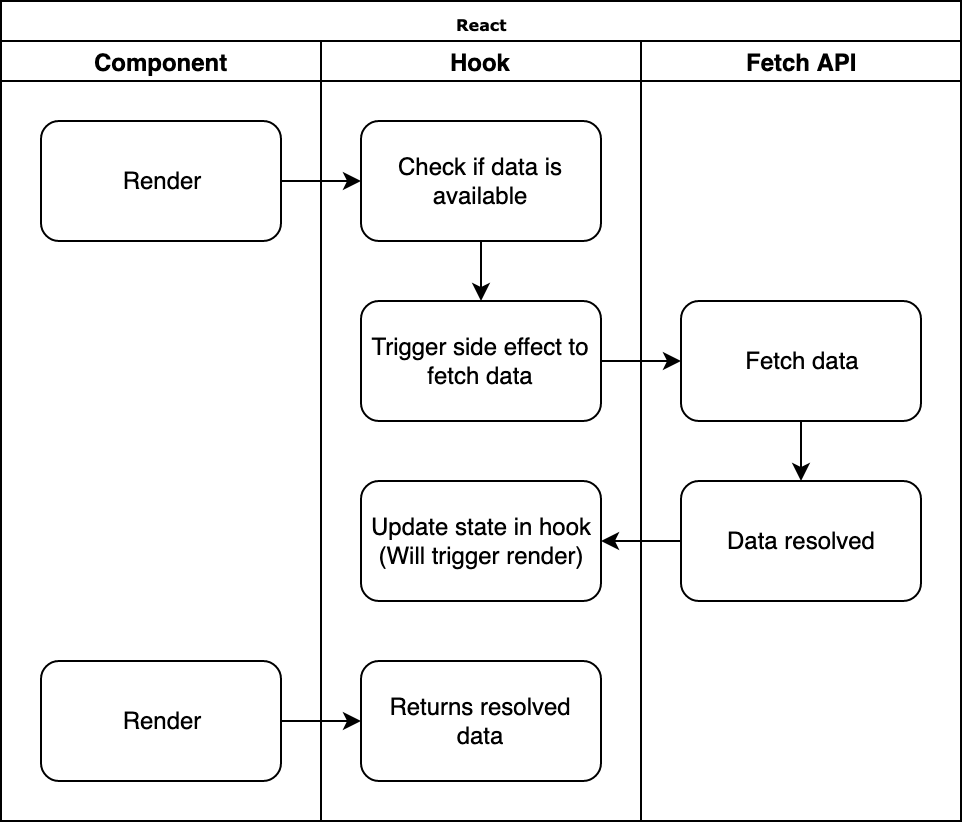

The diagram above was exported from draw.io. Its source (the exported page's mxGraphModel, read from the mxfile embedded in the PNG):
<mxGraphModel dx="974" dy="908" grid="1" gridSize="10" guides="1" tooltips="1" connect="1" arrows="1" fold="1" page="1" pageScale="1" pageWidth="1100" pageHeight="850" background="#ffffff" math="0" shadow="0">
  <root>
    <mxCell id="0" />
    <mxCell id="1" parent="0" />
    <mxCell id="77e6c97f196da883-1" value="React" style="swimlane;html=1;childLayout=stackLayout;startSize=20;rounded=0;shadow=0;labelBackgroundColor=none;strokeColor=#000000;strokeWidth=1;fillColor=#ffffff;fontFamily=Verdana;fontSize=8;fontColor=#000000;align=center;" parent="1" vertex="1">
      <mxGeometry x="70" y="40" width="480" height="410" as="geometry">
        <mxRectangle x="70" y="40" width="50" height="20" as="alternateBounds" />
      </mxGeometry>
    </mxCell>
    <mxCell id="77e6c97f196da883-2" value="Component" style="swimlane;html=1;startSize=20;" parent="77e6c97f196da883-1" vertex="1">
      <mxGeometry y="20" width="160" height="390" as="geometry" />
    </mxCell>
    <mxCell id="hqxZfO5Kc3sWGh8EMuWP-1" value="&lt;div&gt;Render&lt;/div&gt;" style="rounded=1;whiteSpace=wrap;html=1;" vertex="1" parent="77e6c97f196da883-2">
      <mxGeometry x="20" y="40" width="120" height="60" as="geometry" />
    </mxCell>
    <mxCell id="hqxZfO5Kc3sWGh8EMuWP-13" value="Render" style="rounded=1;whiteSpace=wrap;html=1;" vertex="1" parent="77e6c97f196da883-2">
      <mxGeometry x="20" y="310" width="120" height="60" as="geometry" />
    </mxCell>
    <mxCell id="77e6c97f196da883-3" value="Hook" style="swimlane;html=1;startSize=20;" parent="77e6c97f196da883-1" vertex="1">
      <mxGeometry x="160" y="20" width="160" height="390" as="geometry" />
    </mxCell>
    <mxCell id="hqxZfO5Kc3sWGh8EMuWP-5" value="" style="edgeStyle=orthogonalEdgeStyle;rounded=0;orthogonalLoop=1;jettySize=auto;html=1;" edge="1" parent="77e6c97f196da883-3" source="hqxZfO5Kc3sWGh8EMuWP-2" target="hqxZfO5Kc3sWGh8EMuWP-4">
      <mxGeometry relative="1" as="geometry" />
    </mxCell>
    <mxCell id="hqxZfO5Kc3sWGh8EMuWP-2" value="Check if data is available" style="rounded=1;whiteSpace=wrap;html=1;" vertex="1" parent="77e6c97f196da883-3">
      <mxGeometry x="20" y="40" width="120" height="60" as="geometry" />
    </mxCell>
    <mxCell id="hqxZfO5Kc3sWGh8EMuWP-4" value="Trigger side effect to fetch data" style="rounded=1;whiteSpace=wrap;html=1;" vertex="1" parent="77e6c97f196da883-3">
      <mxGeometry x="20" y="130" width="120" height="60" as="geometry" />
    </mxCell>
    <mxCell id="hqxZfO5Kc3sWGh8EMuWP-11" value="&lt;div&gt;Update state in hook&lt;/div&gt;&lt;div&gt;(Will trigger render)&lt;br&gt;&lt;/div&gt;" style="rounded=1;whiteSpace=wrap;html=1;" vertex="1" parent="77e6c97f196da883-3">
      <mxGeometry x="20" y="220" width="120" height="60" as="geometry" />
    </mxCell>
    <mxCell id="hqxZfO5Kc3sWGh8EMuWP-15" value="Returns resolved data" style="rounded=1;whiteSpace=wrap;html=1;" vertex="1" parent="77e6c97f196da883-3">
      <mxGeometry x="20" y="310" width="120" height="60" as="geometry" />
    </mxCell>
    <mxCell id="77e6c97f196da883-4" value="Fetch API" style="swimlane;html=1;startSize=20;" parent="77e6c97f196da883-1" vertex="1">
      <mxGeometry x="320" y="20" width="160" height="390" as="geometry" />
    </mxCell>
    <mxCell id="hqxZfO5Kc3sWGh8EMuWP-10" value="" style="edgeStyle=orthogonalEdgeStyle;rounded=0;orthogonalLoop=1;jettySize=auto;html=1;" edge="1" parent="77e6c97f196da883-4" source="hqxZfO5Kc3sWGh8EMuWP-7" target="hqxZfO5Kc3sWGh8EMuWP-9">
      <mxGeometry relative="1" as="geometry" />
    </mxCell>
    <mxCell id="hqxZfO5Kc3sWGh8EMuWP-7" value="Fetch data" style="rounded=1;whiteSpace=wrap;html=1;" vertex="1" parent="77e6c97f196da883-4">
      <mxGeometry x="20" y="130" width="120" height="60" as="geometry" />
    </mxCell>
    <mxCell id="hqxZfO5Kc3sWGh8EMuWP-9" value="Data resolved" style="rounded=1;whiteSpace=wrap;html=1;" vertex="1" parent="77e6c97f196da883-4">
      <mxGeometry x="20" y="220" width="120" height="60" as="geometry" />
    </mxCell>
    <mxCell id="hqxZfO5Kc3sWGh8EMuWP-3" value="" style="edgeStyle=orthogonalEdgeStyle;rounded=0;orthogonalLoop=1;jettySize=auto;html=1;" edge="1" parent="77e6c97f196da883-1" source="hqxZfO5Kc3sWGh8EMuWP-1" target="hqxZfO5Kc3sWGh8EMuWP-2">
      <mxGeometry relative="1" as="geometry" />
    </mxCell>
    <mxCell id="hqxZfO5Kc3sWGh8EMuWP-8" value="" style="edgeStyle=orthogonalEdgeStyle;rounded=0;orthogonalLoop=1;jettySize=auto;html=1;" edge="1" parent="77e6c97f196da883-1" source="hqxZfO5Kc3sWGh8EMuWP-4" target="hqxZfO5Kc3sWGh8EMuWP-7">
      <mxGeometry relative="1" as="geometry" />
    </mxCell>
    <mxCell id="hqxZfO5Kc3sWGh8EMuWP-12" value="" style="edgeStyle=orthogonalEdgeStyle;rounded=0;orthogonalLoop=1;jettySize=auto;html=1;" edge="1" parent="77e6c97f196da883-1" source="hqxZfO5Kc3sWGh8EMuWP-9" target="hqxZfO5Kc3sWGh8EMuWP-11">
      <mxGeometry relative="1" as="geometry" />
    </mxCell>
    <mxCell id="hqxZfO5Kc3sWGh8EMuWP-16" value="" style="edgeStyle=orthogonalEdgeStyle;rounded=0;orthogonalLoop=1;jettySize=auto;html=1;" edge="1" parent="77e6c97f196da883-1" source="hqxZfO5Kc3sWGh8EMuWP-13" target="hqxZfO5Kc3sWGh8EMuWP-15">
      <mxGeometry relative="1" as="geometry" />
    </mxCell>
  </root>
</mxGraphModel>